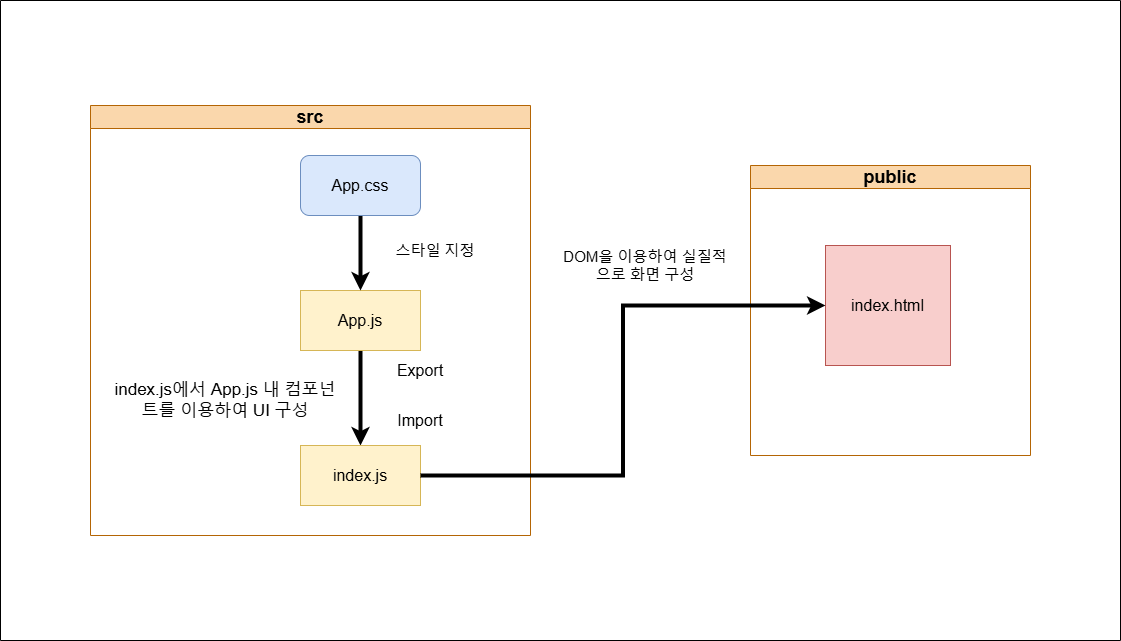

The diagram above was exported from draw.io. Its source (the exported page's mxGraphModel, read from the mxfile embedded in the PNG):
<mxGraphModel dx="2261" dy="1941" grid="1" gridSize="10" guides="1" tooltips="1" connect="1" arrows="1" fold="1" page="1" pageScale="1" pageWidth="827" pageHeight="1169" background="#ffffff" math="0" shadow="0">
  <root>
    <mxCell id="0" />
    <mxCell id="1" parent="0" />
    <mxCell id="JmCs9qVQUtLutH5TuIQZ-1" value="&lt;font style=&quot;font-size: 18px;&quot;&gt;src&lt;/font&gt;" style="swimlane;whiteSpace=wrap;html=1;fillColor=#fad7ac;strokeColor=#b46504;" vertex="1" parent="1">
      <mxGeometry x="-160" y="70" width="440" height="430" as="geometry" />
    </mxCell>
    <mxCell id="JmCs9qVQUtLutH5TuIQZ-8" style="edgeStyle=orthogonalEdgeStyle;rounded=0;orthogonalLoop=1;jettySize=auto;html=1;strokeWidth=4;" edge="1" parent="JmCs9qVQUtLutH5TuIQZ-1" source="JmCs9qVQUtLutH5TuIQZ-3" target="JmCs9qVQUtLutH5TuIQZ-5">
      <mxGeometry relative="1" as="geometry" />
    </mxCell>
    <mxCell id="JmCs9qVQUtLutH5TuIQZ-3" value="&lt;font style=&quot;font-size: 16px;&quot;&gt;App.js&lt;/font&gt;" style="rounded=0;whiteSpace=wrap;html=1;fillColor=#fff2cc;strokeColor=#d6b656;" vertex="1" parent="JmCs9qVQUtLutH5TuIQZ-1">
      <mxGeometry x="210" y="185" width="120" height="60" as="geometry" />
    </mxCell>
    <mxCell id="JmCs9qVQUtLutH5TuIQZ-6" style="edgeStyle=orthogonalEdgeStyle;rounded=0;orthogonalLoop=1;jettySize=auto;html=1;strokeWidth=4;" edge="1" parent="JmCs9qVQUtLutH5TuIQZ-1" source="JmCs9qVQUtLutH5TuIQZ-4" target="JmCs9qVQUtLutH5TuIQZ-3">
      <mxGeometry relative="1" as="geometry" />
    </mxCell>
    <mxCell id="JmCs9qVQUtLutH5TuIQZ-4" value="&lt;font style=&quot;font-size: 16px;&quot;&gt;App.css&lt;/font&gt;" style="rounded=1;whiteSpace=wrap;html=1;fillColor=#dae8fc;strokeColor=#6c8ebf;" vertex="1" parent="JmCs9qVQUtLutH5TuIQZ-1">
      <mxGeometry x="210" y="50" width="120" height="60" as="geometry" />
    </mxCell>
    <mxCell id="JmCs9qVQUtLutH5TuIQZ-5" value="&lt;font style=&quot;font-size: 16px;&quot;&gt;index.js&lt;/font&gt;" style="rounded=0;whiteSpace=wrap;html=1;fillColor=#fff2cc;strokeColor=#d6b656;" vertex="1" parent="JmCs9qVQUtLutH5TuIQZ-1">
      <mxGeometry x="210" y="340" width="120" height="60" as="geometry" />
    </mxCell>
    <mxCell id="JmCs9qVQUtLutH5TuIQZ-7" value="&lt;font style=&quot;font-size: 15px;&quot;&gt;스타일 지정&lt;/font&gt;" style="text;html=1;align=center;verticalAlign=middle;whiteSpace=wrap;rounded=0;" vertex="1" parent="JmCs9qVQUtLutH5TuIQZ-1">
      <mxGeometry x="290" y="130" width="110" height="30" as="geometry" />
    </mxCell>
    <mxCell id="JmCs9qVQUtLutH5TuIQZ-9" value="&lt;font style=&quot;font-size: 16px;&quot;&gt;Export&lt;/font&gt;" style="text;html=1;align=center;verticalAlign=middle;whiteSpace=wrap;rounded=0;" vertex="1" parent="JmCs9qVQUtLutH5TuIQZ-1">
      <mxGeometry x="300" y="250" width="60" height="30" as="geometry" />
    </mxCell>
    <mxCell id="JmCs9qVQUtLutH5TuIQZ-10" value="&lt;span style=&quot;font-size: 16px;&quot;&gt;Import&lt;/span&gt;" style="text;html=1;align=center;verticalAlign=middle;whiteSpace=wrap;rounded=0;" vertex="1" parent="JmCs9qVQUtLutH5TuIQZ-1">
      <mxGeometry x="300" y="300" width="60" height="30" as="geometry" />
    </mxCell>
    <mxCell id="JmCs9qVQUtLutH5TuIQZ-11" value="&lt;font style=&quot;font-size: 17px;&quot;&gt;index.js에서 App.js 내 컴포넌트를 이용하여 UI 구성&lt;/font&gt;" style="text;html=1;align=center;verticalAlign=middle;whiteSpace=wrap;rounded=0;" vertex="1" parent="JmCs9qVQUtLutH5TuIQZ-1">
      <mxGeometry x="20" y="270" width="230" height="50" as="geometry" />
    </mxCell>
    <mxCell id="JmCs9qVQUtLutH5TuIQZ-2" value="&lt;font style=&quot;font-size: 18px;&quot;&gt;public&lt;/font&gt;" style="swimlane;whiteSpace=wrap;html=1;fillColor=#fad7ac;strokeColor=#b46504;" vertex="1" parent="1">
      <mxGeometry x="500" y="130" width="280" height="290" as="geometry" />
    </mxCell>
    <mxCell id="JmCs9qVQUtLutH5TuIQZ-12" value="&lt;font style=&quot;font-size: 16px;&quot;&gt;index.html&lt;/font&gt;" style="rounded=0;whiteSpace=wrap;html=1;fillColor=#f8cecc;strokeColor=#b85450;" vertex="1" parent="JmCs9qVQUtLutH5TuIQZ-2">
      <mxGeometry x="75" y="80" width="125" height="120" as="geometry" />
    </mxCell>
    <mxCell id="JmCs9qVQUtLutH5TuIQZ-13" style="edgeStyle=orthogonalEdgeStyle;rounded=0;orthogonalLoop=1;jettySize=auto;html=1;entryX=0;entryY=0.5;entryDx=0;entryDy=0;strokeWidth=4;" edge="1" parent="1" source="JmCs9qVQUtLutH5TuIQZ-5" target="JmCs9qVQUtLutH5TuIQZ-12">
      <mxGeometry relative="1" as="geometry" />
    </mxCell>
    <mxCell id="JmCs9qVQUtLutH5TuIQZ-14" value="&lt;font style=&quot;font-size: 15px;&quot;&gt;DOM을 이용하여 실질적으로 화면 구성&lt;/font&gt;" style="text;html=1;align=center;verticalAlign=middle;whiteSpace=wrap;rounded=0;" vertex="1" parent="1">
      <mxGeometry x="310" y="210" width="170" height="40" as="geometry" />
    </mxCell>
    <mxCell id="JmCs9qVQUtLutH5TuIQZ-15" value="" style="swimlane;startSize=0;" vertex="1" parent="1">
      <mxGeometry x="-250" y="-35" width="1120" height="640" as="geometry" />
    </mxCell>
  </root>
</mxGraphModel>